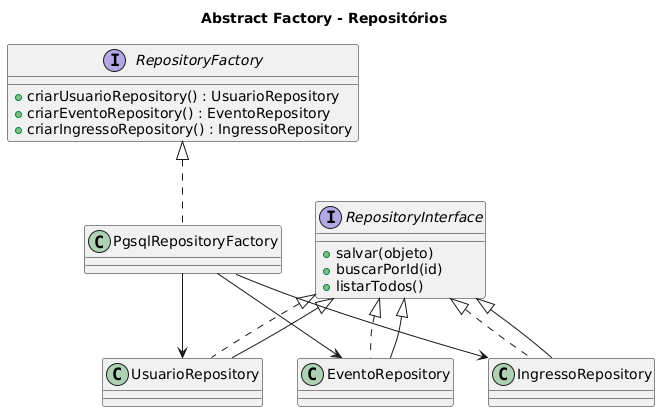

The diagram above was rendered by PlantUML. Its source (embedded in the PNG):
@startuml
title Abstract Factory - Repositórios

interface RepositoryFactory {
  + criarUsuarioRepository() : UsuarioRepository
  + criarEventoRepository() : EventoRepository
  + criarIngressoRepository() : IngressoRepository
}

class PgsqlRepositoryFactory implements RepositoryFactory

interface RepositoryInterface {
  + salvar(objeto)
  + buscarPorId(id)
  + listarTodos()
}

class UsuarioRepository implements RepositoryInterface
class EventoRepository implements RepositoryInterface
class IngressoRepository implements RepositoryInterface

PgsqlRepositoryFactory --> UsuarioRepository
PgsqlRepositoryFactory --> EventoRepository
PgsqlRepositoryFactory --> IngressoRepository

RepositoryInterface <|-- UsuarioRepository
RepositoryInterface <|-- EventoRepository
RepositoryInterface <|-- IngressoRepository
@enduml